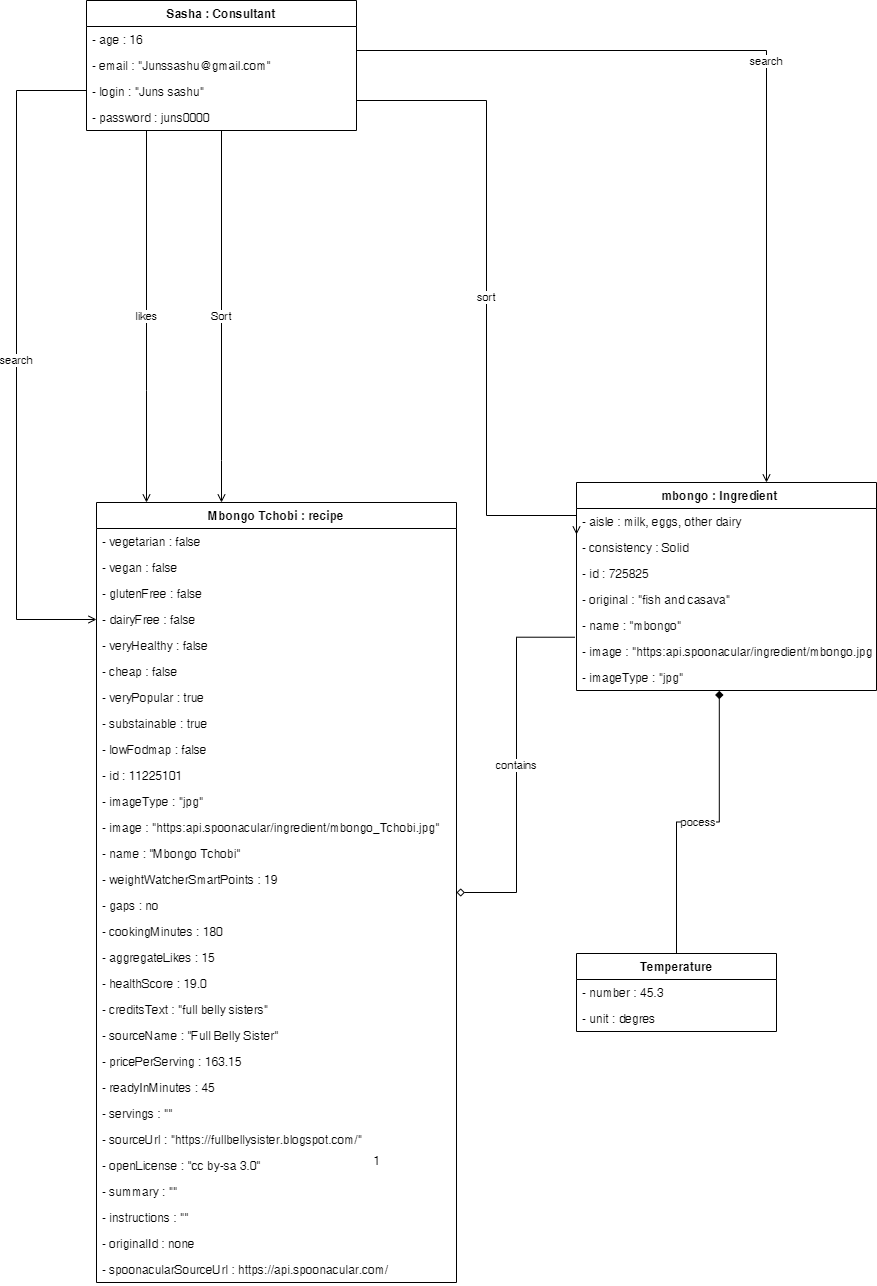

The diagram above was exported from draw.io. Its source (the exported page's mxGraphModel, read from the mxfile embedded in the PNG):
<mxGraphModel dx="1086" dy="846" grid="1" gridSize="10" guides="1" tooltips="1" connect="1" arrows="1" fold="1" page="1" pageScale="1" pageWidth="827" pageHeight="1169" math="0" shadow="0">
  <root>
    <mxCell id="0" />
    <mxCell id="1" parent="0" />
    <mxCell id="Zv3IBFbV6-FempbXahm4-1" value="search" style="edgeStyle=orthogonalEdgeStyle;rounded=0;orthogonalLoop=1;jettySize=auto;html=1;entryX=0;entryY=0.5;entryDx=0;entryDy=0;endArrow=open;endFill=0;" parent="1" source="Zv3IBFbV6-FempbXahm4-6" target="Zv3IBFbV6-FempbXahm4-36" edge="1">
      <mxGeometry relative="1" as="geometry">
        <Array as="points">
          <mxPoint x="430" y="580" />
          <mxPoint x="430" y="1109" />
        </Array>
      </mxGeometry>
    </mxCell>
    <mxCell id="Zv3IBFbV6-FempbXahm4-2" value="Sort" style="edgeStyle=orthogonalEdgeStyle;rounded=0;orthogonalLoop=1;jettySize=auto;html=1;endArrow=open;endFill=0;" parent="1" source="Zv3IBFbV6-FempbXahm4-6" target="Zv3IBFbV6-FempbXahm4-32" edge="1">
      <mxGeometry relative="1" as="geometry">
        <mxPoint x="590" y="980" as="targetPoint" />
        <Array as="points">
          <mxPoint x="635" y="950" />
          <mxPoint x="635" y="950" />
        </Array>
      </mxGeometry>
    </mxCell>
    <mxCell id="Zv3IBFbV6-FempbXahm4-3" value="likes" style="edgeStyle=orthogonalEdgeStyle;rounded=0;orthogonalLoop=1;jettySize=auto;html=1;endArrow=open;endFill=0;" parent="1" source="Zv3IBFbV6-FempbXahm4-6" target="Zv3IBFbV6-FempbXahm4-32" edge="1">
      <mxGeometry relative="1" as="geometry">
        <Array as="points">
          <mxPoint x="560" y="880" />
          <mxPoint x="560" y="880" />
        </Array>
      </mxGeometry>
    </mxCell>
    <mxCell id="Zv3IBFbV6-FempbXahm4-4" value="search" style="edgeStyle=orthogonalEdgeStyle;rounded=0;orthogonalLoop=1;jettySize=auto;html=1;endArrow=open;endFill=0;" parent="1" source="Zv3IBFbV6-FempbXahm4-6" target="Zv3IBFbV6-FempbXahm4-85" edge="1">
      <mxGeometry relative="1" as="geometry">
        <Array as="points">
          <mxPoint x="1180" y="540" />
          <mxPoint x="1180" y="1009" />
        </Array>
      </mxGeometry>
    </mxCell>
    <mxCell id="Zv3IBFbV6-FempbXahm4-5" value="sort" style="edgeStyle=orthogonalEdgeStyle;rounded=0;orthogonalLoop=1;jettySize=auto;html=1;entryX=0;entryY=0.25;entryDx=0;entryDy=0;endArrow=open;endFill=0;" parent="1" source="Zv3IBFbV6-FempbXahm4-6" target="Zv3IBFbV6-FempbXahm4-85" edge="1">
      <mxGeometry relative="1" as="geometry">
        <Array as="points">
          <mxPoint x="900" y="590" />
          <mxPoint x="900" y="1005" />
        </Array>
      </mxGeometry>
    </mxCell>
    <mxCell id="Zv3IBFbV6-FempbXahm4-6" value="Sasha : Consultant" style="swimlane;fontStyle=1;align=center;verticalAlign=top;childLayout=stackLayout;horizontal=1;startSize=26;horizontalStack=0;resizeParent=1;resizeParentMax=0;resizeLast=0;collapsible=1;marginBottom=0;" parent="1" vertex="1">
      <mxGeometry x="500" y="490" width="270" height="130" as="geometry" />
    </mxCell>
    <mxCell id="Zv3IBFbV6-FempbXahm4-7" value="- age : 16" style="text;strokeColor=none;fillColor=none;align=left;verticalAlign=top;spacingLeft=4;spacingRight=4;overflow=hidden;rotatable=0;points=[[0,0.5],[1,0.5]];portConstraint=eastwest;" parent="Zv3IBFbV6-FempbXahm4-6" vertex="1">
      <mxGeometry y="26" width="270" height="26" as="geometry" />
    </mxCell>
    <mxCell id="Zv3IBFbV6-FempbXahm4-8" value="- email : &quot;Junssashu@gmail.com&quot;" style="text;strokeColor=none;fillColor=none;align=left;verticalAlign=top;spacingLeft=4;spacingRight=4;overflow=hidden;rotatable=0;points=[[0,0.5],[1,0.5]];portConstraint=eastwest;" parent="Zv3IBFbV6-FempbXahm4-6" vertex="1">
      <mxGeometry y="52" width="270" height="26" as="geometry" />
    </mxCell>
    <mxCell id="Zv3IBFbV6-FempbXahm4-9" value="- login : &quot;Juns sashu&quot;" style="text;strokeColor=none;fillColor=none;align=left;verticalAlign=top;spacingLeft=4;spacingRight=4;overflow=hidden;rotatable=0;points=[[0,0.5],[1,0.5]];portConstraint=eastwest;" parent="Zv3IBFbV6-FempbXahm4-6" vertex="1">
      <mxGeometry y="78" width="270" height="26" as="geometry" />
    </mxCell>
    <mxCell id="Zv3IBFbV6-FempbXahm4-10" value="- password : juns0000" style="text;strokeColor=none;fillColor=none;align=left;verticalAlign=top;spacingLeft=4;spacingRight=4;overflow=hidden;rotatable=0;points=[[0,0.5],[1,0.5]];portConstraint=eastwest;" parent="Zv3IBFbV6-FempbXahm4-6" vertex="1">
      <mxGeometry y="104" width="270" height="26" as="geometry" />
    </mxCell>
    <mxCell id="Zv3IBFbV6-FempbXahm4-31" value="contains" style="edgeStyle=orthogonalEdgeStyle;rounded=0;orthogonalLoop=1;jettySize=auto;html=1;entryX=-0.005;entryY=-0.049;entryDx=0;entryDy=0;endArrow=none;endFill=0;startArrow=diamond;startFill=0;entryPerimeter=0;" parent="1" source="Zv3IBFbV6-FempbXahm4-32" target="Zv3IBFbV6-FempbXahm4-118" edge="1">
      <mxGeometry relative="1" as="geometry">
        <mxPoint x="991.2" y="1199.1620000000003" as="targetPoint" />
      </mxGeometry>
    </mxCell>
    <mxCell id="Zv3IBFbV6-FempbXahm4-32" value="Mbongo Tchobi : recipe" style="swimlane;fontStyle=1;align=center;verticalAlign=top;childLayout=stackLayout;horizontal=1;startSize=26;horizontalStack=0;resizeParent=1;resizeParentMax=0;resizeLast=0;collapsible=1;marginBottom=0;" parent="1" vertex="1">
      <mxGeometry x="510" y="992" width="360" height="780" as="geometry" />
    </mxCell>
    <mxCell id="Zv3IBFbV6-FempbXahm4-33" value="- vegetarian : false" style="text;strokeColor=none;fillColor=none;align=left;verticalAlign=top;spacingLeft=4;spacingRight=4;overflow=hidden;rotatable=0;points=[[0,0.5],[1,0.5]];portConstraint=eastwest;" parent="Zv3IBFbV6-FempbXahm4-32" vertex="1">
      <mxGeometry y="26" width="360" height="26" as="geometry" />
    </mxCell>
    <mxCell id="Zv3IBFbV6-FempbXahm4-34" value="- vegan : false" style="text;strokeColor=none;fillColor=none;align=left;verticalAlign=top;spacingLeft=4;spacingRight=4;overflow=hidden;rotatable=0;points=[[0,0.5],[1,0.5]];portConstraint=eastwest;" parent="Zv3IBFbV6-FempbXahm4-32" vertex="1">
      <mxGeometry y="52" width="360" height="26" as="geometry" />
    </mxCell>
    <mxCell id="Zv3IBFbV6-FempbXahm4-35" value="- glutenFree : false" style="text;strokeColor=none;fillColor=none;align=left;verticalAlign=top;spacingLeft=4;spacingRight=4;overflow=hidden;rotatable=0;points=[[0,0.5],[1,0.5]];portConstraint=eastwest;" parent="Zv3IBFbV6-FempbXahm4-32" vertex="1">
      <mxGeometry y="78" width="360" height="26" as="geometry" />
    </mxCell>
    <mxCell id="Zv3IBFbV6-FempbXahm4-36" value="- dairyFree : false" style="text;strokeColor=none;fillColor=none;align=left;verticalAlign=top;spacingLeft=4;spacingRight=4;overflow=hidden;rotatable=0;points=[[0,0.5],[1,0.5]];portConstraint=eastwest;" parent="Zv3IBFbV6-FempbXahm4-32" vertex="1">
      <mxGeometry y="104" width="360" height="26" as="geometry" />
    </mxCell>
    <mxCell id="Zv3IBFbV6-FempbXahm4-37" value="- veryHealthy : false" style="text;strokeColor=none;fillColor=none;align=left;verticalAlign=top;spacingLeft=4;spacingRight=4;overflow=hidden;rotatable=0;points=[[0,0.5],[1,0.5]];portConstraint=eastwest;" parent="Zv3IBFbV6-FempbXahm4-32" vertex="1">
      <mxGeometry y="130" width="360" height="26" as="geometry" />
    </mxCell>
    <mxCell id="Zv3IBFbV6-FempbXahm4-38" value="- cheap : false" style="text;strokeColor=none;fillColor=none;align=left;verticalAlign=top;spacingLeft=4;spacingRight=4;overflow=hidden;rotatable=0;points=[[0,0.5],[1,0.5]];portConstraint=eastwest;" parent="Zv3IBFbV6-FempbXahm4-32" vertex="1">
      <mxGeometry y="156" width="360" height="26" as="geometry" />
    </mxCell>
    <mxCell id="Zv3IBFbV6-FempbXahm4-39" value="- veryPopular : true" style="text;strokeColor=none;fillColor=none;align=left;verticalAlign=top;spacingLeft=4;spacingRight=4;overflow=hidden;rotatable=0;points=[[0,0.5],[1,0.5]];portConstraint=eastwest;" parent="Zv3IBFbV6-FempbXahm4-32" vertex="1">
      <mxGeometry y="182" width="360" height="26" as="geometry" />
    </mxCell>
    <mxCell id="Zv3IBFbV6-FempbXahm4-40" value="- substainable : true" style="text;strokeColor=none;fillColor=none;align=left;verticalAlign=top;spacingLeft=4;spacingRight=4;overflow=hidden;rotatable=0;points=[[0,0.5],[1,0.5]];portConstraint=eastwest;" parent="Zv3IBFbV6-FempbXahm4-32" vertex="1">
      <mxGeometry y="208" width="360" height="26" as="geometry" />
    </mxCell>
    <mxCell id="Zv3IBFbV6-FempbXahm4-41" value="- lowFodmap : false" style="text;strokeColor=none;fillColor=none;align=left;verticalAlign=top;spacingLeft=4;spacingRight=4;overflow=hidden;rotatable=0;points=[[0,0.5],[1,0.5]];portConstraint=eastwest;" parent="Zv3IBFbV6-FempbXahm4-32" vertex="1">
      <mxGeometry y="234" width="360" height="26" as="geometry" />
    </mxCell>
    <mxCell id="Zv3IBFbV6-FempbXahm4-124" value="- id : 11225101" style="text;strokeColor=none;fillColor=none;align=left;verticalAlign=top;spacingLeft=4;spacingRight=4;overflow=hidden;rotatable=0;points=[[0,0.5],[1,0.5]];portConstraint=eastwest;" parent="Zv3IBFbV6-FempbXahm4-32" vertex="1">
      <mxGeometry y="260" width="360" height="26" as="geometry" />
    </mxCell>
    <mxCell id="Zv3IBFbV6-FempbXahm4-127" value="- imageType : &quot;jpg&quot;" style="text;strokeColor=none;fillColor=none;align=left;verticalAlign=top;spacingLeft=4;spacingRight=4;overflow=hidden;rotatable=0;points=[[0,0.5],[1,0.5]];portConstraint=eastwest;" parent="Zv3IBFbV6-FempbXahm4-32" vertex="1">
      <mxGeometry y="286" width="360" height="26" as="geometry" />
    </mxCell>
    <mxCell id="Zv3IBFbV6-FempbXahm4-126" value="- image : &quot;https:api.spoonacular/ingredient/mbongo_Tchobi.jpg&quot;" style="text;strokeColor=none;fillColor=none;align=left;verticalAlign=top;spacingLeft=4;spacingRight=4;overflow=hidden;rotatable=0;points=[[0,0.5],[1,0.5]];portConstraint=eastwest;" parent="Zv3IBFbV6-FempbXahm4-32" vertex="1">
      <mxGeometry y="312" width="360" height="26" as="geometry" />
    </mxCell>
    <mxCell id="Zv3IBFbV6-FempbXahm4-125" value="- name : &quot;Mbongo Tchobi&quot;" style="text;strokeColor=none;fillColor=none;align=left;verticalAlign=top;spacingLeft=4;spacingRight=4;overflow=hidden;rotatable=0;points=[[0,0.5],[1,0.5]];portConstraint=eastwest;" parent="Zv3IBFbV6-FempbXahm4-32" vertex="1">
      <mxGeometry y="338" width="360" height="26" as="geometry" />
    </mxCell>
    <mxCell id="Zv3IBFbV6-FempbXahm4-42" value="- weightWatcherSmartPoints : 19" style="text;strokeColor=none;fillColor=none;align=left;verticalAlign=top;spacingLeft=4;spacingRight=4;overflow=hidden;rotatable=0;points=[[0,0.5],[1,0.5]];portConstraint=eastwest;" parent="Zv3IBFbV6-FempbXahm4-32" vertex="1">
      <mxGeometry y="364" width="360" height="26" as="geometry" />
    </mxCell>
    <mxCell id="Zv3IBFbV6-FempbXahm4-43" value="- gaps : no" style="text;strokeColor=none;fillColor=none;align=left;verticalAlign=top;spacingLeft=4;spacingRight=4;overflow=hidden;rotatable=0;points=[[0,0.5],[1,0.5]];portConstraint=eastwest;" parent="Zv3IBFbV6-FempbXahm4-32" vertex="1">
      <mxGeometry y="390" width="360" height="26" as="geometry" />
    </mxCell>
    <mxCell id="Zv3IBFbV6-FempbXahm4-44" value="- cookingMinutes : 180" style="text;strokeColor=none;fillColor=none;align=left;verticalAlign=top;spacingLeft=4;spacingRight=4;overflow=hidden;rotatable=0;points=[[0,0.5],[1,0.5]];portConstraint=eastwest;" parent="Zv3IBFbV6-FempbXahm4-32" vertex="1">
      <mxGeometry y="416" width="360" height="26" as="geometry" />
    </mxCell>
    <mxCell id="Zv3IBFbV6-FempbXahm4-45" value="- aggregateLikes : 15" style="text;strokeColor=none;fillColor=none;align=left;verticalAlign=top;spacingLeft=4;spacingRight=4;overflow=hidden;rotatable=0;points=[[0,0.5],[1,0.5]];portConstraint=eastwest;" parent="Zv3IBFbV6-FempbXahm4-32" vertex="1">
      <mxGeometry y="442" width="360" height="26" as="geometry" />
    </mxCell>
    <mxCell id="Zv3IBFbV6-FempbXahm4-46" value="- healthScore : 19.0" style="text;strokeColor=none;fillColor=none;align=left;verticalAlign=top;spacingLeft=4;spacingRight=4;overflow=hidden;rotatable=0;points=[[0,0.5],[1,0.5]];portConstraint=eastwest;" parent="Zv3IBFbV6-FempbXahm4-32" vertex="1">
      <mxGeometry y="468" width="360" height="26" as="geometry" />
    </mxCell>
    <mxCell id="Zv3IBFbV6-FempbXahm4-47" value="- creditsText : &quot;full belly sisters&quot;" style="text;strokeColor=none;fillColor=none;align=left;verticalAlign=top;spacingLeft=4;spacingRight=4;overflow=hidden;rotatable=0;points=[[0,0.5],[1,0.5]];portConstraint=eastwest;" parent="Zv3IBFbV6-FempbXahm4-32" vertex="1">
      <mxGeometry y="494" width="360" height="26" as="geometry" />
    </mxCell>
    <mxCell id="Zv3IBFbV6-FempbXahm4-48" value="- sourceName : &quot;Full Belly Sister&quot;" style="text;strokeColor=none;fillColor=none;align=left;verticalAlign=top;spacingLeft=4;spacingRight=4;overflow=hidden;rotatable=0;points=[[0,0.5],[1,0.5]];portConstraint=eastwest;" parent="Zv3IBFbV6-FempbXahm4-32" vertex="1">
      <mxGeometry y="520" width="360" height="26" as="geometry" />
    </mxCell>
    <mxCell id="Zv3IBFbV6-FempbXahm4-49" value="- pricePerServing : 163.15" style="text;strokeColor=none;fillColor=none;align=left;verticalAlign=top;spacingLeft=4;spacingRight=4;overflow=hidden;rotatable=0;points=[[0,0.5],[1,0.5]];portConstraint=eastwest;" parent="Zv3IBFbV6-FempbXahm4-32" vertex="1">
      <mxGeometry y="546" width="360" height="26" as="geometry" />
    </mxCell>
    <mxCell id="Zv3IBFbV6-FempbXahm4-50" value="- readyInMinutes : 45" style="text;strokeColor=none;fillColor=none;align=left;verticalAlign=top;spacingLeft=4;spacingRight=4;overflow=hidden;rotatable=0;points=[[0,0.5],[1,0.5]];portConstraint=eastwest;" parent="Zv3IBFbV6-FempbXahm4-32" vertex="1">
      <mxGeometry y="572" width="360" height="26" as="geometry" />
    </mxCell>
    <mxCell id="Zv3IBFbV6-FempbXahm4-51" value="- servings : &quot;&quot;" style="text;strokeColor=none;fillColor=none;align=left;verticalAlign=top;spacingLeft=4;spacingRight=4;overflow=hidden;rotatable=0;points=[[0,0.5],[1,0.5]];portConstraint=eastwest;" parent="Zv3IBFbV6-FempbXahm4-32" vertex="1">
      <mxGeometry y="598" width="360" height="26" as="geometry" />
    </mxCell>
    <mxCell id="Zv3IBFbV6-FempbXahm4-52" value="- sourceUrl : &quot;https://fullbellysister.blogspot.com/&quot;" style="text;strokeColor=none;fillColor=none;align=left;verticalAlign=top;spacingLeft=4;spacingRight=4;overflow=hidden;rotatable=0;points=[[0,0.5],[1,0.5]];portConstraint=eastwest;" parent="Zv3IBFbV6-FempbXahm4-32" vertex="1">
      <mxGeometry y="624" width="360" height="26" as="geometry" />
    </mxCell>
    <mxCell id="Zv3IBFbV6-FempbXahm4-53" value="- openLicense : &quot;cc by-sa 3.0&quot;" style="text;strokeColor=none;fillColor=none;align=left;verticalAlign=top;spacingLeft=4;spacingRight=4;overflow=hidden;rotatable=0;points=[[0,0.5],[1,0.5]];portConstraint=eastwest;" parent="Zv3IBFbV6-FempbXahm4-32" vertex="1">
      <mxGeometry y="650" width="360" height="26" as="geometry" />
    </mxCell>
    <mxCell id="Zv3IBFbV6-FempbXahm4-54" value="- summary : &quot;&quot;" style="text;strokeColor=none;fillColor=none;align=left;verticalAlign=top;spacingLeft=4;spacingRight=4;overflow=hidden;rotatable=0;points=[[0,0.5],[1,0.5]];portConstraint=eastwest;" parent="Zv3IBFbV6-FempbXahm4-32" vertex="1">
      <mxGeometry y="676" width="360" height="26" as="geometry" />
    </mxCell>
    <mxCell id="Zv3IBFbV6-FempbXahm4-55" value="- instructions : &quot;&quot;" style="text;strokeColor=none;fillColor=none;align=left;verticalAlign=top;spacingLeft=4;spacingRight=4;overflow=hidden;rotatable=0;points=[[0,0.5],[1,0.5]];portConstraint=eastwest;" parent="Zv3IBFbV6-FempbXahm4-32" vertex="1">
      <mxGeometry y="702" width="360" height="26" as="geometry" />
    </mxCell>
    <mxCell id="Zv3IBFbV6-FempbXahm4-56" value="- originalId : none" style="text;strokeColor=none;fillColor=none;align=left;verticalAlign=top;spacingLeft=4;spacingRight=4;overflow=hidden;rotatable=0;points=[[0,0.5],[1,0.5]];portConstraint=eastwest;" parent="Zv3IBFbV6-FempbXahm4-32" vertex="1">
      <mxGeometry y="728" width="360" height="26" as="geometry" />
    </mxCell>
    <mxCell id="Zv3IBFbV6-FempbXahm4-57" value="- spoonacularSourceUrl : https://api.spoonacular.com/" style="text;strokeColor=none;fillColor=none;align=left;verticalAlign=top;spacingLeft=4;spacingRight=4;overflow=hidden;rotatable=0;points=[[0,0.5],[1,0.5]];portConstraint=eastwest;" parent="Zv3IBFbV6-FempbXahm4-32" vertex="1">
      <mxGeometry y="754" width="360" height="26" as="geometry" />
    </mxCell>
    <mxCell id="Zv3IBFbV6-FempbXahm4-85" value="mbongo : Ingredient    " style="swimlane;fontStyle=1;align=center;verticalAlign=top;childLayout=stackLayout;horizontal=1;startSize=26;horizontalStack=0;resizeParent=1;resizeParentMax=0;resizeLast=0;collapsible=1;marginBottom=0;" parent="1" vertex="1">
      <mxGeometry x="990" y="972" width="300" height="208" as="geometry" />
    </mxCell>
    <mxCell id="Zv3IBFbV6-FempbXahm4-86" value="- aisle : milk, eggs, other dairy" style="text;strokeColor=none;fillColor=none;align=left;verticalAlign=top;spacingLeft=4;spacingRight=4;overflow=hidden;rotatable=0;points=[[0,0.5],[1,0.5]];portConstraint=eastwest;" parent="Zv3IBFbV6-FempbXahm4-85" vertex="1">
      <mxGeometry y="26" width="300" height="26" as="geometry" />
    </mxCell>
    <mxCell id="Zv3IBFbV6-FempbXahm4-87" value="- consistency : Solid" style="text;strokeColor=none;fillColor=none;align=left;verticalAlign=top;spacingLeft=4;spacingRight=4;overflow=hidden;rotatable=0;points=[[0,0.5],[1,0.5]];portConstraint=eastwest;" parent="Zv3IBFbV6-FempbXahm4-85" vertex="1">
      <mxGeometry y="52" width="300" height="26" as="geometry" />
    </mxCell>
    <mxCell id="Zv3IBFbV6-FempbXahm4-116" value="- id : 725825" style="text;strokeColor=none;fillColor=none;align=left;verticalAlign=top;spacingLeft=4;spacingRight=4;overflow=hidden;rotatable=0;points=[[0,0.5],[1,0.5]];portConstraint=eastwest;" parent="Zv3IBFbV6-FempbXahm4-85" vertex="1">
      <mxGeometry y="78" width="300" height="26" as="geometry" />
    </mxCell>
    <mxCell id="Zv3IBFbV6-FempbXahm4-88" value="- original : &quot;fish and casava&quot;" style="text;strokeColor=none;fillColor=none;align=left;verticalAlign=top;spacingLeft=4;spacingRight=4;overflow=hidden;rotatable=0;points=[[0,0.5],[1,0.5]];portConstraint=eastwest;" parent="Zv3IBFbV6-FempbXahm4-85" vertex="1">
      <mxGeometry y="104" width="300" height="26" as="geometry" />
    </mxCell>
    <mxCell id="Zv3IBFbV6-FempbXahm4-119" value="- name : &quot;mbongo&quot;" style="text;strokeColor=none;fillColor=none;align=left;verticalAlign=top;spacingLeft=4;spacingRight=4;overflow=hidden;rotatable=0;points=[[0,0.5],[1,0.5]];portConstraint=eastwest;" parent="Zv3IBFbV6-FempbXahm4-85" vertex="1">
      <mxGeometry y="130" width="300" height="26" as="geometry" />
    </mxCell>
    <mxCell id="Zv3IBFbV6-FempbXahm4-118" value="- image : &quot;https:api.spoonacular/ingredient/mbongo.jpg&quot;" style="text;strokeColor=none;fillColor=none;align=left;verticalAlign=top;spacingLeft=4;spacingRight=4;overflow=hidden;rotatable=0;points=[[0,0.5],[1,0.5]];portConstraint=eastwest;" parent="Zv3IBFbV6-FempbXahm4-85" vertex="1">
      <mxGeometry y="156" width="300" height="26" as="geometry" />
    </mxCell>
    <mxCell id="Zv3IBFbV6-FempbXahm4-117" value="- imageType : &quot;jpg&quot;" style="text;strokeColor=none;fillColor=none;align=left;verticalAlign=top;spacingLeft=4;spacingRight=4;overflow=hidden;rotatable=0;points=[[0,0.5],[1,0.5]];portConstraint=eastwest;" parent="Zv3IBFbV6-FempbXahm4-85" vertex="1">
      <mxGeometry y="182" width="300" height="26" as="geometry" />
    </mxCell>
    <mxCell id="Zv3IBFbV6-FempbXahm4-95" value="pocess" style="edgeStyle=orthogonalEdgeStyle;rounded=0;orthogonalLoop=1;jettySize=auto;html=1;entryX=0.476;entryY=1.011;entryDx=0;entryDy=0;entryPerimeter=0;endArrow=diamond;endFill=1;" parent="1" source="Zv3IBFbV6-FempbXahm4-96" target="Zv3IBFbV6-FempbXahm4-117" edge="1">
      <mxGeometry relative="1" as="geometry">
        <Array as="points" />
        <mxPoint x="1137.3" y="1206.3120000000001" as="targetPoint" />
      </mxGeometry>
    </mxCell>
    <mxCell id="Zv3IBFbV6-FempbXahm4-96" value="Temperature" style="swimlane;fontStyle=1;align=center;verticalAlign=top;childLayout=stackLayout;horizontal=1;startSize=26;horizontalStack=0;resizeParent=1;resizeParentMax=0;resizeLast=0;collapsible=1;marginBottom=0;" parent="1" vertex="1">
      <mxGeometry x="990" y="1443" width="200" height="78" as="geometry" />
    </mxCell>
    <mxCell id="Zv3IBFbV6-FempbXahm4-97" value="- number : 45.3" style="text;strokeColor=none;fillColor=none;align=left;verticalAlign=top;spacingLeft=4;spacingRight=4;overflow=hidden;rotatable=0;points=[[0,0.5],[1,0.5]];portConstraint=eastwest;" parent="Zv3IBFbV6-FempbXahm4-96" vertex="1">
      <mxGeometry y="26" width="200" height="26" as="geometry" />
    </mxCell>
    <mxCell id="Zv3IBFbV6-FempbXahm4-98" value="- unit : degres" style="text;strokeColor=none;fillColor=none;align=left;verticalAlign=top;spacingLeft=4;spacingRight=4;overflow=hidden;rotatable=0;points=[[0,0.5],[1,0.5]];portConstraint=eastwest;" parent="Zv3IBFbV6-FempbXahm4-96" vertex="1">
      <mxGeometry y="52" width="200" height="26" as="geometry" />
    </mxCell>
    <mxCell id="Zv3IBFbV6-FempbXahm4-114" value="1" style="text;html=1;align=center;verticalAlign=middle;resizable=0;points=[];autosize=1;strokeColor=none;fillColor=none;" parent="1" vertex="1">
      <mxGeometry x="780" y="1640" width="20" height="20" as="geometry" />
    </mxCell>
  </root>
</mxGraphModel>